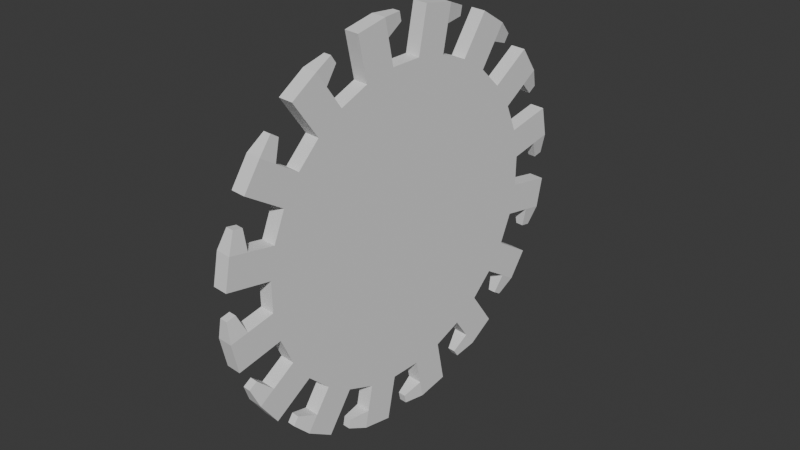 # Source: ElectricSaw.blend  (saved by Blender 4.4.30; exported with 4.5.12 LTS)
import bpy
from mathutils import Matrix  # noqa: F401  (used for matrix-valued properties, if any)

bpy.ops.wm.read_factory_settings(use_empty=True)
scene = bpy.context.scene
scene.name = 'Scene'

# ---- collections
col_collection = bpy.data.collections.new('Collection'); scene.collection.children.link(col_collection)

# ---- world
world_world = bpy.data.worlds.new('World'); scene.world = world_world
world_world.use_nodes = True; world_world.node_tree.nodes.clear()
_N = world_world.node_tree.nodes; _L = world_world.node_tree.links
n0 = _N.new('ShaderNodeOutputWorld'); n0.name = 'World Output'; n0.location = (300, 300)
n1 = _N.new('ShaderNodeBackground'); n1.name = 'Background'; n1.location = (10, 300)
n1.inputs[0].default_value = (0.05088, 0.05088, 0.05088, 1.0)
_L.new(n1.outputs[0], n0.inputs[0])
n0.is_active_output = True
world_world.color = (0.05088, 0.05088, 0.05088)
world_world.sun_shadow_jitter_overblur = 0.0

# ---- meshes
me_cylinder = bpy.data.meshes.new('Cylinder')
me_cylinder.from_pydata([(0.0, 1.0, -1.0), (0.0, 1.0, 1.0), (0.1951, 0.9808, -1.0), (0.1951, 0.9808, 1.0), (0.3827, 0.9239, -1.0), (0.3827, 0.9239, 1.0), (0.5556, 0.8315, -1.0), (0.5556, 0.8315, 1.0), (0.7071, 0.7071, -1.0), (0.7071, 0.7071, 1.0), (0.8315, 0.5556, -1.0), (0.8315, 0.5556, 1.0), (0.9239, 0.3827, -1.0), (0.9239, 0.3827, 1.0), (0.9808, 0.1951, -1.0), (0.9808, 0.1951, 1.0), (1.0, 0.0, -1.0), (1.0, 0.0, 1.0), (0.9808, -0.1951, -1.0), (0.9808, -0.1951, 1.0), (0.9239, -0.3827, -1.0), (0.9239, -0.3827, 1.0), (0.8315, -0.5556, -1.0), (0.8315, -0.5556, 1.0), (0.7071, -0.7071, -1.0), (0.7071, -0.7071, 1.0), (0.5556, -0.8315, -1.0), (0.5556, -0.8315, 1.0), (0.3827, -0.9239, -1.0), (0.3827, -0.9239, 1.0), (0.1951, -0.9808, -1.0), (0.1951, -0.9808, 1.0), (0.0, -1.0, -1.0), (0.0, -1.0, 1.0), (-0.1951, -0.9808, -1.0), (-0.1951, -0.9808, 1.0), (-0.3827, -0.9239, -1.0), (-0.3827, -0.9239, 1.0), (-0.5556, -0.8315, -1.0), (-0.5556, -0.8315, 1.0), (-0.7071, -0.7071, -1.0), (-0.7071, -0.7071, 1.0), (-0.8315, -0.5556, -1.0), (-0.8315, -0.5556, 1.0), (-0.9239, -0.3827, -1.0), (-0.9239, -0.3827, 1.0), (-0.9808, -0.1951, -1.0), (-0.9808, -0.1951, 1.0), (-1.0, 0.0, -1.0), (-1.0, 0.0, 1.0), (-0.9808, 0.1951, -1.0), (-0.9808, 0.1951, 1.0), (-0.9239, 0.3827, -1.0), (-0.9239, 0.3827, 1.0), (-0.8315, 0.5556, -1.0), (-0.8315, 0.5556, 1.0), (-0.7071, 0.7071, -1.0), (-0.7071, 0.7071, 1.0), (-0.5556, 0.8315, -1.0), (-0.5556, 0.8315, 1.0), (-0.3827, 0.9239, -1.0), (-0.3827, 0.9239, 1.0), (-0.1951, 0.9808, -1.0), (-0.1951, 0.9808, 1.0), (0.01691, 1.172, -1.0), (0.212, 1.152, -1.0), (0.212, 1.152, 1.0), (0.01691, 1.172, 1.0), (0.464, 1.076, 1.0), (0.464, 1.076, -1.0), (0.6369, 0.9836, -1.0), (0.6369, 0.9836, 1.0), (0.8404, 0.8165, 1.0), (0.8404, 0.8165, -1.0), (0.9648, 0.665, -1.0), (0.9648, 0.665, 1.0), (1.089, 0.4328, 1.0), (1.089, 0.4328, -1.0), (1.146, 0.2452, -1.0), (1.146, 0.2452, 1.0), (1.172, -0.01691, 1.0), (1.172, -0.01691, -1.0), (1.152, -0.212, -1.0), (1.152, -0.212, 1.0), (1.076, -0.464, 1.0), (1.076, -0.464, -1.0), (0.9836, -0.6369, -1.0), (0.9836, -0.6369, 1.0), (0.8165, -0.8404, 1.0), (0.8165, -0.8404, -1.0), (0.665, -0.9648, -1.0), (0.665, -0.9648, 1.0), (0.4328, -1.089, 1.0), (0.4328, -1.089, -1.0), (0.2452, -1.146, -1.0), (0.2452, -1.146, 1.0), (-0.01691, -1.172, 1.0), (-0.01691, -1.172, -1.0), (-0.212, -1.152, -1.0), (-0.212, -1.152, 1.0), (-0.464, -1.076, 1.0), (-0.464, -1.076, -1.0), (-0.6369, -0.9836, -1.0), (-0.6369, -0.9836, 1.0), (-0.8404, -0.8165, 1.0), (-0.8404, -0.8165, -1.0), (-0.9648, -0.665, -1.0), (-0.9648, -0.665, 1.0), (-1.089, -0.4328, 1.0), (-1.089, -0.4328, -1.0), (-1.146, -0.2452, -1.0), (-1.146, -0.2452, 1.0), (-1.172, 0.01691, 1.0), (-1.172, 0.01691, -1.0), (-1.152, 0.212, -1.0), (-1.152, 0.212, 1.0), (-1.076, 0.464, 1.0), (-1.076, 0.464, -1.0), (-0.9836, 0.6369, -1.0), (-0.9836, 0.6369, 1.0), (-0.8165, 0.8404, 1.0), (-0.8165, 0.8404, -1.0), (-0.665, 0.9648, -1.0), (-0.665, 0.9648, 1.0), (-0.4328, 1.089, 1.0), (-0.4328, 1.089, -1.0), (-0.2452, 1.146, -1.0), (-0.2452, 1.146, 1.0), (0.02828, 1.287, -1.0), (0.2234, 1.268, -1.0), (0.2234, 1.268, 1.0), (0.02828, 1.287, 1.0), (0.5187, 1.178, 1.0), (0.5187, 1.178, -1.0), (0.6916, 1.086, -1.0), (0.6916, 1.086, 1.0), (0.9301, 0.8901, 1.0), (0.9301, 0.8901, -1.0), (1.054, 0.7386, -1.0), (1.054, 0.7386, 1.0), (1.2, 0.4664, 1.0), (1.2, 0.4664, -1.0), (1.257, 0.2788, -1.0), (1.257, 0.2788, 1.0), (1.287, -0.02828, 1.0), (1.287, -0.02828, -1.0), (1.268, -0.2234, -1.0), (1.268, -0.2234, 1.0), (1.178, -0.5187, 1.0), (1.178, -0.5187, -1.0), (1.086, -0.6916, -1.0), (1.086, -0.6916, 1.0), (0.8901, -0.9301, 1.0), (0.8901, -0.9301, -1.0), (0.7386, -1.054, -1.0), (0.7386, -1.054, 1.0), (0.4664, -1.2, 1.0), (0.4664, -1.2, -1.0), (0.2788, -1.257, -1.0), (0.2788, -1.257, 1.0), (-0.02828, -1.287, 1.0), (-0.02828, -1.287, -1.0), (-0.2234, -1.268, -1.0), (-0.2234, -1.268, 1.0), (-0.5187, -1.178, 1.0), (-0.5187, -1.178, -1.0), (-0.6916, -1.086, -1.0), (-0.6916, -1.086, 1.0), (-0.9301, -0.8901, 1.0), (-0.9301, -0.8901, -1.0), (-1.054, -0.7386, -1.0), (-1.054, -0.7386, 1.0), (-1.2, -0.4664, 1.0), (-1.2, -0.4664, -1.0), (-1.257, -0.2788, -1.0), (-1.257, -0.2788, 1.0), (-1.287, 0.02828, 1.0), (-1.287, 0.02828, -1.0), (-1.268, 0.2234, -1.0), (-1.268, 0.2234, 1.0), (-1.178, 0.5187, 1.0), (-1.178, 0.5187, -1.0), (-1.086, 0.6916, -1.0), (-1.086, 0.6916, 1.0), (-0.8901, 0.9301, 1.0), (-0.8901, 0.9301, -1.0), (-0.7386, 1.054, -1.0), (-0.7386, 1.054, 1.0), (-0.4664, 1.2, 1.0), (-0.4664, 1.2, -1.0), (-0.2788, 1.257, -1.0), (-0.2788, 1.257, 1.0), (0.34, 1.168, 0.5145), (0.34, 1.168, -0.5145), (0.7611, 0.9491, 0.5145), (0.7611, 0.9491, -0.5145), (1.066, 0.5856, 0.5145), (1.066, 0.5856, -0.5145), (1.209, 0.1329, 0.5145), (1.209, 0.1329, -0.5145), (1.168, -0.34, 0.5145), (1.168, -0.34, -0.5145), (0.9491, -0.7611, 0.5145), (0.9491, -0.7611, -0.5145), (0.5856, -1.066, 0.5145), (0.5856, -1.066, -0.5145), (0.1329, -1.209, 0.5145), (0.1329, -1.209, -0.5145), (-0.34, -1.168, 0.5145), (-0.34, -1.168, -0.5145), (-0.7611, -0.9491, 0.5145), (-0.7611, -0.9491, -0.5145), (-1.066, -0.5856, 0.5145), (-1.066, -0.5856, -0.5145), (-1.209, -0.1329, 0.5145), (-1.209, -0.1329, -0.5145), (-1.168, 0.34, 0.5145), (-1.168, 0.34, -0.5145), (-0.9491, 0.7611, 0.5145), (-0.9491, 0.7611, -0.5145), (-0.5856, 1.066, 0.5145), (-0.5856, 1.066, -0.5145), (-0.1329, 1.209, 0.5145), (-0.1329, 1.209, -0.5145), (0.3458, 1.228, 0.5145), (0.3458, 1.228, -0.5145), (0.7893, 1.002, 0.5145), (0.7893, 1.002, -0.5145), (1.113, 0.6234, 0.5145), (1.113, 0.6234, -0.5145), (1.266, 0.1502, 0.5145), (1.266, 0.1502, -0.5145), (1.228, -0.3458, 0.5145), (1.228, -0.3458, -0.5145), (1.002, -0.7893, 0.5145), (1.002, -0.7893, -0.5145), (0.6234, -1.113, 0.5145), (0.6234, -1.113, -0.5145), (0.1502, -1.266, 0.5145), (0.1502, -1.266, -0.5145), (-0.3458, -1.228, 0.5145), (-0.3458, -1.228, -0.5145), (-0.7893, -1.002, 0.5145), (-0.7893, -1.002, -0.5145), (-1.113, -0.6234, 0.5145), (-1.113, -0.6234, -0.5145), (-1.266, -0.1502, 0.5145), (-1.266, -0.1502, -0.5145), (-1.228, 0.3458, 0.5145), (-1.228, 0.3458, -0.5145), (-1.002, 0.7893, 0.5145), (-1.002, 0.7893, -0.5145), (-0.6234, 1.113, 0.5145), (-0.6234, 1.113, -0.5145), (-0.1502, 1.266, 0.5145), (-0.1502, 1.266, -0.5145)], [], [(15, 14, 78, 79), (2, 3, 5, 4), (50, 48, 113, 114), (6, 7, 9, 8), (13, 15, 79, 76), (10, 11, 13, 12), (48, 49, 112, 113), (14, 15, 17, 16), (14, 12, 77, 78), (18, 19, 21, 20), (31, 30, 94, 95), (22, 23, 25, 24), (12, 13, 76, 77), (26, 27, 29, 28), (29, 31, 95, 92), (30, 31, 33, 32), (30, 28, 93, 94), (34, 35, 37, 36), (47, 46, 110, 111), (38, 39, 41, 40), (28, 29, 92, 93), (42, 43, 45, 44), (45, 47, 111, 108), (46, 47, 49, 48), (11, 10, 74, 75), (50, 51, 53, 52), (46, 44, 109, 110), (54, 55, 57, 56), (63, 62, 126, 127), (58, 59, 61, 60), (3, 1, 63, 61, 59, 57, 55, 53, 51, 49, 47, 45, 43, 41, 39, 37, 35, 33, 31, 29, 27, 25, 23, 21, 19, 17, 15, 13, 11, 9, 7, 5), (9, 11, 75, 72), (62, 63, 1, 0), (0, 2, 4, 6, 8, 10, 12, 14, 16, 18, 20, 22, 24, 26, 28, 30, 32, 34, 36, 38, 40, 42, 44, 46, 48, 50, 52, 54, 56, 58, 60, 62), (72, 75, 139, 136), (101, 100, 164, 165), (124, 127, 191, 188), (74, 73, 137, 138), (75, 74, 197, 196), (126, 125, 189, 190), (73, 72, 136, 137), (96, 99, 163, 160), (125, 124, 188, 189), (187, 123, 220, 252), (98, 97, 161, 162), (127, 126, 223, 222), (68, 71, 135, 132), (97, 96, 160, 161), (120, 123, 187, 184), (70, 69, 133, 134), (49, 51, 115, 112), (32, 33, 96, 97), (51, 50, 114, 115), (34, 32, 97, 98), (33, 35, 99, 96), (16, 17, 80, 81), (35, 34, 98, 99), (18, 16, 81, 82), (52, 53, 116, 117), (17, 19, 83, 80), (2, 0, 64, 65), (54, 52, 117, 118), (19, 18, 82, 83), (1, 3, 66, 67), (53, 55, 119, 116), (36, 37, 100, 101), (0, 1, 67, 64), (55, 54, 118, 119), (38, 36, 101, 102), (3, 2, 65, 66), (37, 39, 103, 100), (20, 21, 84, 85), (39, 38, 102, 103), (22, 20, 85, 86), (56, 57, 120, 121), (21, 23, 87, 84), (4, 5, 68, 69), (58, 56, 121, 122), (23, 22, 86, 87), (6, 4, 69, 70), (57, 59, 123, 120), (40, 41, 104, 105), (5, 7, 71, 68), (59, 58, 122, 123), (42, 40, 105, 106), (7, 6, 70, 71), (41, 43, 107, 104), (24, 25, 88, 89), (43, 42, 106, 107), (26, 24, 89, 90), (60, 61, 124, 125), (25, 27, 91, 88), (8, 9, 72, 73), (62, 60, 125, 126), (27, 26, 90, 91), (10, 8, 73, 74), (61, 63, 127, 124), (44, 45, 108, 109), (128, 131, 130, 129), (133, 132, 135, 134), (137, 136, 139, 138), (141, 140, 143, 142), (145, 144, 147, 146), (149, 148, 151, 150), (153, 152, 155, 154), (157, 156, 159, 158), (161, 160, 163, 162), (165, 164, 167, 166), (169, 168, 171, 170), (173, 172, 175, 174), (177, 176, 179, 178), (181, 180, 183, 182), (185, 184, 187, 186), (189, 188, 191, 190), (143, 79, 198, 230), (102, 101, 165, 166), (65, 129, 225, 193), (100, 103, 167, 164), (77, 76, 140, 141), (166, 167, 242, 243), (78, 77, 141, 142), (105, 104, 168, 169), (76, 79, 143, 140), (106, 105, 169, 170), (70, 134, 227, 195), (104, 107, 171, 168), (81, 80, 144, 145), (99, 98, 209, 208), (82, 81, 145, 146), (109, 108, 172, 173), (80, 83, 147, 144), (110, 109, 173, 174), (155, 91, 204, 236), (108, 111, 175, 172), (85, 84, 148, 149), (138, 139, 228, 229), (86, 85, 149, 150), (113, 112, 176, 177), (84, 87, 151, 148), (114, 113, 177, 178), (190, 191, 254, 255), (112, 115, 179, 176), (89, 88, 152, 153), (78, 142, 231, 199), (90, 89, 153, 154), (117, 116, 180, 181), (88, 91, 155, 152), (65, 64, 128, 129), (118, 117, 181, 182), (71, 70, 195, 194), (67, 66, 130, 131), (116, 119, 183, 180), (93, 92, 156, 157), (64, 67, 131, 128), (123, 122, 221, 220), (94, 93, 157, 158), (162, 163, 240, 241), (121, 120, 184, 185), (92, 95, 159, 156), (69, 68, 132, 133), (122, 121, 185, 186), (90, 154, 237, 205), (208, 209, 241, 240), (194, 195, 227, 226), (220, 221, 253, 252), (222, 223, 255, 254), (196, 197, 229, 228), (210, 211, 243, 242), (198, 199, 231, 230), (212, 213, 245, 244), (200, 201, 233, 232), (214, 215, 247, 246), (202, 203, 235, 234), (216, 217, 249, 248), (204, 205, 237, 236), (218, 219, 251, 250), (192, 193, 225, 224), (206, 207, 239, 238), (118, 182, 251, 219), (106, 170, 245, 213), (142, 143, 230, 231), (130, 66, 192, 224), (171, 107, 212, 244), (103, 102, 211, 210), (170, 171, 244, 245), (183, 119, 218, 250), (135, 71, 194, 226), (79, 78, 199, 198), (82, 146, 233, 201), (146, 147, 232, 233), (122, 186, 253, 221), (107, 106, 213, 212), (94, 158, 239, 207), (98, 162, 241, 209), (174, 175, 246, 247), (147, 83, 200, 232), (83, 82, 201, 200), (159, 95, 206, 238), (110, 174, 247, 215), (150, 151, 234, 235), (175, 111, 214, 246), (163, 99, 208, 240), (111, 110, 215, 214), (178, 179, 248, 249), (87, 86, 203, 202), (86, 150, 235, 203), (126, 190, 255, 223), (154, 155, 236, 237), (74, 138, 229, 197), (115, 114, 217, 216), (191, 127, 222, 254), (182, 183, 250, 251), (129, 130, 224, 225), (151, 87, 202, 234), (91, 90, 205, 204), (114, 178, 249, 217), (158, 159, 238, 239), (179, 115, 216, 248), (139, 75, 196, 228), (119, 118, 219, 218), (66, 65, 193, 192), (102, 166, 243, 211), (186, 187, 252, 253), (134, 135, 226, 227), (167, 103, 210, 242), (95, 94, 207, 206)])
_uv = me_cylinder.uv_layers.new(name='UVMap')
_uv.uv.foreach_set('vector', [0.7812, 1.0, 0.7812, 0.5, 0.7812, 0.5, 0.7812, 1.0, 0.9688, 0.5, 0.9688, 1.0, 0.9375, 1.0, 0.9375, 0.5, 0.5146, 0.2968, 0.51, 0.25, 0.51, 0.25, 0.5146, 0.2968, 0.9062, 0.5, 0.9062, 1.0, 0.875, 1.0, 0.875, 0.5, 0.4717, 0.3418, 0.4854, 0.2968, 0.4854, 0.2968, 0.4717, 0.3418, 0.8438, 0.5, 0.8438, 1.0, 0.8125, 1.0, 0.8125, 0.5, 0.25, 0.5, 0.25, 1.0, 0.25, 1.0, 0.25, 0.5, 0.7812, 0.5, 0.7812, 1.0, 0.75, 1.0, 0.75, 0.5, 0.9854, 0.2968, 0.9717, 0.3418, 0.9717, 0.3418, 0.9854, 0.2968, 0.7188, 0.5, 0.7188, 1.0, 0.6875, 1.0, 0.6875, 0.5, 0.5312, 1.0, 0.5312, 0.5, 0.5312, 0.5, 0.5312, 1.0, 0.6562, 0.5, 0.6562, 1.0, 0.625, 1.0, 0.625, 0.5, 0.8125, 0.5, 0.8125, 1.0, 0.8125, 1.0, 0.8125, 0.5, 0.5938, 0.5, 0.5938, 1.0, 0.5625, 1.0, 0.5625, 0.5, 0.3418, 0.02827, 0.2968, 0.01461, 0.2968, 0.01461, 0.3418, 0.02827, 0.5312, 0.5, 0.5312, 1.0, 0.5, 1.0, 0.5, 0.5, 0.7968, 0.01461, 0.8418, 0.02827, 0.8418, 0.02827, 0.7968, 0.01461, 0.4688, 0.5, 0.4688, 1.0, 0.4375, 1.0, 0.4375, 0.5, 0.2812, 1.0, 0.2812, 0.5, 0.2812, 0.5, 0.2812, 1.0, 0.4062, 0.5, 0.4062, 1.0, 0.375, 1.0, 0.375, 0.5, 0.5625, 0.5, 0.5625, 1.0, 0.5625, 1.0, 0.5625, 0.5, 0.3438, 0.5, 0.3438, 1.0, 0.3125, 1.0, 0.3125, 0.5, 0.02827, 0.1582, 0.01461, 0.2032, 0.01461, 0.2032, 0.02827, 0.1582, 0.2812, 0.5, 0.2812, 1.0, 0.25, 1.0, 0.25, 0.5, 0.8438, 1.0, 0.8438, 0.5, 0.8438, 0.5, 0.8438, 1.0, 0.2188, 0.5, 0.2188, 1.0, 0.1875, 1.0, 0.1875, 0.5, 0.5146, 0.2032, 0.5283, 0.1582, 0.5283, 0.1582, 0.5146, 0.2032, 0.1562, 0.5, 0.1562, 1.0, 0.125, 1.0, 0.125, 0.5, 0.03125, 1.0, 0.03125, 0.5, 0.03125, 0.5, 0.03125, 1.0, 0.09375, 0.5, 0.09375, 1.0, 0.0625, 1.0, 0.0625, 0.5, 0.2968, 0.4854, 0.25, 0.49, 0.2032, 0.4854, 0.1582, 0.4717, 0.1167, 0.4496, 0.08029, 0.4197, 0.05045, 0.3833, 0.02827, 0.3418, 0.01461, 0.2968, 0.01, 0.25, 0.01461, 0.2032, 0.02827, 0.1582, 0.05045, 0.1167, 0.08029, 0.08029, 0.1167, 0.05045, 0.1582, 0.02827, 0.2032, 0.01461, 0.25, 0.01, 0.2968, 0.01461, 0.3418, 0.02827, 0.3833, 0.05045, 0.4197, 0.08029, 0.4496, 0.1167, 0.4717, 0.1582, 0.4854, 0.2032, 0.49, 0.25, 0.4854, 0.2968, 0.4717, 0.3418, 0.4496, 0.3833, 0.4197, 0.4197, 0.3833, 0.4496, 0.3418, 0.4717, 0.4197, 0.4197, 0.4496, 0.3833, 0.4496, 0.3833, 0.4197, 0.4197, 0.03125, 0.5, 0.03125, 1.0, 0.0, 1.0, 0.0, 0.5, 0.75, 0.49, 0.7968, 0.4854, 0.8418, 0.4717, 0.8833, 0.4496, 0.9197, 0.4197, 0.9496, 0.3833, 0.9717, 0.3418, 0.9854, 0.2968, 0.99, 0.25, 0.9854, 0.2032, 0.9717, 0.1582, 0.9496, 0.1167, 0.9197, 0.08029, 0.8833, 0.05045, 0.8418, 0.02827, 0.7968, 0.01461, 0.75, 0.01, 0.7032, 0.01461, 0.6582, 0.02827, 0.6167, 0.05045, 0.5803, 0.08029, 0.5504, 0.1167, 0.5283, 0.1582, 0.5146, 0.2032, 0.51, 0.25, 0.5146, 0.2968, 0.5283, 0.3418, 0.5504, 0.3833, 0.5803, 0.4197, 0.6167, 0.4496, 0.6582, 0.4717, 0.7032, 0.4854, 0.4197, 0.4197, 0.4496, 0.3833, 0.4496, 0.3833, 0.4197, 0.4197, 0.4375, 0.5, 0.4375, 1.0, 0.4375, 1.0, 0.4375, 0.5, 0.1582, 0.4717, 0.2032, 0.4854, 0.2032, 0.4854, 0.1582, 0.4717, 0.9496, 0.3833, 0.9197, 0.4197, 0.9197, 0.4197, 0.9496, 0.3833, 0.8438, 1.0, 0.8438, 0.5, 0.8438, 0.5, 0.8438, 1.0, 0.7032, 0.4854, 0.6582, 0.4717, 0.6582, 0.4717, 0.7032, 0.4854, 0.875, 0.5, 0.875, 1.0, 0.875, 1.0, 0.875, 0.5, 0.25, 0.01, 0.2032, 0.01461, 0.2032, 0.01461, 0.25, 0.01, 0.0625, 0.5, 0.0625, 1.0, 0.0625, 1.0, 0.0625, 0.5, 0.1167, 0.4496, 0.1167, 0.4496, 0.1167, 0.4496, 0.1167, 0.4496, 0.7032, 0.01461, 0.75, 0.01, 0.75, 0.01, 0.7032, 0.01461, 0.03125, 1.0, 0.03125, 0.5, 0.03125, 0.5, 0.03125, 1.0, 0.3418, 0.4717, 0.3833, 0.4496, 0.3833, 0.4496, 0.3418, 0.4717, 0.5, 0.5, 0.5, 1.0, 0.5, 1.0, 0.5, 0.5, 0.08029, 0.4197, 0.1167, 0.4496, 0.1167, 0.4496, 0.08029, 0.4197, 0.8833, 0.4496, 0.8418, 0.4717, 0.8418, 0.4717, 0.8833, 0.4496, 0.01, 0.25, 0.01461, 0.2968, 0.01461, 0.2968, 0.01, 0.25, 0.5, 0.5, 0.5, 1.0, 0.5, 1.0, 0.5, 0.5, 0.2188, 1.0, 0.2188, 0.5, 0.2188, 0.5, 0.2188, 1.0, 0.7032, 0.01461, 0.75, 0.01, 0.75, 0.01, 0.7032, 0.01461, 0.25, 0.01, 0.2032, 0.01461, 0.2032, 0.01461, 0.25, 0.01, 0.75, 0.5, 0.75, 1.0, 0.75, 1.0, 0.75, 0.5, 0.4688, 1.0, 0.4688, 0.5, 0.4688, 0.5, 0.4688, 1.0, 0.9854, 0.2032, 0.99, 0.25, 0.99, 0.25, 0.9854, 0.2032, 0.1875, 0.5, 0.1875, 1.0, 0.1875, 1.0, 0.1875, 0.5, 0.49, 0.25, 0.4854, 0.2032, 0.4854, 0.2032, 0.49, 0.25, 0.7968, 0.4854, 0.75, 0.49, 0.75, 0.49, 0.7968, 0.4854, 0.5504, 0.3833, 0.5283, 0.3418, 0.5283, 0.3418, 0.5504, 0.3833, 0.7188, 1.0, 0.7188, 0.5, 0.7188, 0.5, 0.7188, 1.0, 0.25, 0.49, 0.2968, 0.4854, 0.2968, 0.4854, 0.25, 0.49, 0.02827, 0.3418, 0.05045, 0.3833, 0.05045, 0.3833, 0.02827, 0.3418, 0.4375, 0.5, 0.4375, 1.0, 0.4375, 1.0, 0.4375, 0.5, 0.0, 0.5, 0.0, 1.0, 0.0, 1.0, 0.0, 0.5, 0.1562, 1.0, 0.1562, 0.5, 0.1562, 0.5, 0.1562, 1.0, 0.6167, 0.05045, 0.6582, 0.02827, 0.6582, 0.02827, 0.6167, 0.05045, 0.9688, 1.0, 0.9688, 0.5, 0.9688, 0.5, 0.9688, 1.0, 0.1582, 0.02827, 0.1167, 0.05045, 0.1167, 0.05045, 0.1582, 0.02827, 0.6875, 0.5, 0.6875, 1.0, 0.6875, 1.0, 0.6875, 0.5, 0.4062, 1.0, 0.4062, 0.5, 0.4062, 0.5, 0.4062, 1.0, 0.9496, 0.1167, 0.9717, 0.1582, 0.9717, 0.1582, 0.9496, 0.1167, 0.125, 0.5, 0.125, 1.0, 0.125, 1.0, 0.125, 0.5, 0.4717, 0.1582, 0.4496, 0.1167, 0.4496, 0.1167, 0.4717, 0.1582, 0.9375, 0.5, 0.9375, 1.0, 0.9375, 1.0, 0.9375, 0.5, 0.6167, 0.4496, 0.5803, 0.4197, 0.5803, 0.4197, 0.6167, 0.4496, 0.6562, 1.0, 0.6562, 0.5, 0.6562, 0.5, 0.6562, 1.0, 0.8833, 0.4496, 0.8418, 0.4717, 0.8418, 0.4717, 0.8833, 0.4496, 0.08029, 0.4197, 0.1167, 0.4496, 0.1167, 0.4496, 0.08029, 0.4197, 0.375, 0.5, 0.375, 1.0, 0.375, 1.0, 0.375, 0.5, 0.3418, 0.4717, 0.3833, 0.4496, 0.3833, 0.4496, 0.3418, 0.4717, 0.09375, 1.0, 0.09375, 0.5, 0.09375, 0.5, 0.09375, 1.0, 0.5504, 0.1167, 0.5803, 0.08029, 0.5803, 0.08029, 0.5504, 0.1167, 0.9062, 1.0, 0.9062, 0.5, 0.9062, 0.5, 0.9062, 1.0, 0.08029, 0.08029, 0.05045, 0.1167, 0.05045, 0.1167, 0.08029, 0.08029, 0.625, 0.5, 0.625, 1.0, 0.625, 1.0, 0.625, 0.5, 0.3438, 1.0, 0.3438, 0.5, 0.3438, 0.5, 0.3438, 1.0, 0.8833, 0.05045, 0.9197, 0.08029, 0.9197, 0.08029, 0.8833, 0.05045, 0.0625, 0.5, 0.0625, 1.0, 0.0625, 1.0, 0.0625, 0.5, 0.4197, 0.08029, 0.3833, 0.05045, 0.3833, 0.05045, 0.4197, 0.08029, 0.875, 0.5, 0.875, 1.0, 0.875, 1.0, 0.875, 0.5, 0.7032, 0.4854, 0.6582, 0.4717, 0.6582, 0.4717, 0.7032, 0.4854, 0.5938, 1.0, 0.5938, 0.5, 0.5938, 0.5, 0.5938, 1.0, 0.9496, 0.3833, 0.9197, 0.4197, 0.9197, 0.4197, 0.9496, 0.3833, 0.1582, 0.4717, 0.2032, 0.4854, 0.2032, 0.4854, 0.1582, 0.4717, 0.3125, 0.5, 0.3125, 1.0, 0.3125, 1.0, 0.3125, 0.5, 1.0, 0.5, 1.0, 1.0, 0.9688, 1.0, 0.9688, 0.5, 0.9375, 0.5, 0.9375, 1.0, 0.9062, 1.0, 0.9062, 0.5, 0.875, 0.5, 0.875, 1.0, 0.8438, 1.0, 0.8438, 0.5, 0.8125, 0.5, 0.8125, 1.0, 0.7812, 1.0, 0.7812, 0.5, 0.75, 0.5, 0.75, 1.0, 0.7188, 1.0, 0.7188, 0.5, 0.6875, 0.5, 0.6875, 1.0, 0.6562, 1.0, 0.6562, 0.5, 0.625, 0.5, 0.625, 1.0, 0.5938, 1.0, 0.5938, 0.5, 0.5625, 0.5, 0.5625, 1.0, 0.5312, 1.0, 0.5312, 0.5, 0.5, 0.5, 0.5, 1.0, 0.4688, 1.0, 0.4688, 0.5, 0.4375, 0.5, 0.4375, 1.0, 0.4062, 1.0, 0.4062, 0.5, 0.375, 0.5, 0.375, 1.0, 0.3438, 1.0, 0.3438, 0.5, 0.3125, 0.5, 0.3125, 1.0, 0.2812, 1.0, 0.2812, 0.5, 0.25, 0.5, 0.25, 1.0, 0.2188, 1.0, 0.2188, 0.5, 0.1875, 0.5, 0.1875, 1.0, 0.1562, 1.0, 0.1562, 0.5, 0.125, 0.5, 0.125, 1.0, 0.09375, 1.0, 0.09375, 0.5, 0.0625, 0.5, 0.0625, 1.0, 0.03125, 1.0, 0.03125, 0.5, 0.4854, 0.2968, 0.4854, 0.2968, 0.4854, 0.2968, 0.4854, 0.2968, 0.6167, 0.05045, 0.6582, 0.02827, 0.6582, 0.02827, 0.6167, 0.05045, 0.7968, 0.4854, 0.7968, 0.4854, 0.7968, 0.4854, 0.7968, 0.4854, 0.1582, 0.02827, 0.1167, 0.05045, 0.1167, 0.05045, 0.1582, 0.02827, 0.8125, 0.5, 0.8125, 1.0, 0.8125, 1.0, 0.8125, 0.5, 0.4062, 0.5, 0.4062, 1.0, 0.4062, 1.0, 0.4062, 0.5, 0.9854, 0.2968, 0.9717, 0.3418, 0.9717, 0.3418, 0.9854, 0.2968, 0.375, 0.5, 0.375, 1.0, 0.375, 1.0, 0.375, 0.5, 0.4717, 0.3418, 0.4854, 0.2968, 0.4854, 0.2968, 0.4717, 0.3418, 0.5504, 0.1167, 0.5803, 0.08029, 0.5803, 0.08029, 0.5504, 0.1167, 0.8833, 0.4496, 0.8833, 0.4496, 0.8833, 0.4496, 0.8833, 0.4496, 0.08029, 0.08029, 0.05045, 0.1167, 0.05045, 0.1167, 0.08029, 0.08029, 0.75, 0.5, 0.75, 1.0, 0.75, 1.0, 0.75, 0.5, 0.4688, 1.0, 0.4688, 0.5, 0.4688, 0.5, 0.4688, 1.0, 0.9854, 0.2032, 0.99, 0.25, 0.99, 0.25, 0.9854, 0.2032, 0.3125, 0.5, 0.3125, 1.0, 0.3125, 1.0, 0.3125, 0.5, 0.49, 0.25, 0.4854, 0.2032, 0.4854, 0.2032, 0.49, 0.25, 0.5146, 0.2032, 0.5283, 0.1582, 0.5283, 0.1582, 0.5146, 0.2032, 0.3833, 0.05045, 0.3833, 0.05045, 0.3833, 0.05045, 0.3833, 0.05045, 0.02827, 0.1582, 0.01461, 0.2032, 0.01461, 0.2032, 0.02827, 0.1582, 0.6875, 0.5, 0.6875, 1.0, 0.6875, 1.0, 0.6875, 0.5, 0.8438, 0.5, 0.8438, 1.0, 0.8438, 1.0, 0.8438, 0.5, 0.9496, 0.1167, 0.9717, 0.1582, 0.9717, 0.1582, 0.9496, 0.1167, 0.25, 0.5, 0.25, 1.0, 0.25, 1.0, 0.25, 0.5, 0.4717, 0.1582, 0.4496, 0.1167, 0.4496, 0.1167, 0.4717, 0.1582, 0.5146, 0.2968, 0.51, 0.25, 0.51, 0.25, 0.5146, 0.2968, 0.03125, 0.5, 0.03125, 1.0, 0.03125, 1.0, 0.03125, 0.5, 0.01, 0.25, 0.01461, 0.2968, 0.01461, 0.2968, 0.01, 0.25, 0.625, 0.5, 0.625, 1.0, 0.625, 1.0, 0.625, 0.5, 0.9854, 0.2968, 0.9854, 0.2968, 0.9854, 0.2968, 0.9854, 0.2968, 0.8833, 0.05045, 0.9197, 0.08029, 0.9197, 0.08029, 0.8833, 0.05045, 0.1875, 0.5, 0.1875, 1.0, 0.1875, 1.0, 0.1875, 0.5, 0.4197, 0.08029, 0.3833, 0.05045, 0.3833, 0.05045, 0.4197, 0.08029, 0.7968, 0.4854, 0.75, 0.49, 0.75, 0.49, 0.7968, 0.4854, 0.5504, 0.3833, 0.5283, 0.3418, 0.5283, 0.3418, 0.5504, 0.3833, 0.9062, 1.0, 0.9062, 0.5, 0.9062, 0.5, 0.9062, 1.0, 0.25, 0.49, 0.2968, 0.4854, 0.2968, 0.4854, 0.25, 0.49, 0.02827, 0.3418, 0.05045, 0.3833, 0.05045, 0.3833, 0.02827, 0.3418, 0.5625, 0.5, 0.5625, 1.0, 0.5625, 1.0, 0.5625, 0.5, 0.0, 0.5, 0.0, 1.0, 0.0, 1.0, 0.0, 0.5, 0.09375, 1.0, 0.09375, 0.5, 0.09375, 0.5, 0.09375, 1.0, 0.7968, 0.01461, 0.8418, 0.02827, 0.8418, 0.02827, 0.7968, 0.01461, 0.4688, 0.5, 0.4688, 1.0, 0.4688, 1.0, 0.4688, 0.5, 0.125, 0.5, 0.125, 1.0, 0.125, 1.0, 0.125, 0.5, 0.3418, 0.02827, 0.2968, 0.01461, 0.2968, 0.01461, 0.3418, 0.02827, 0.9375, 0.5, 0.9375, 1.0, 0.9375, 1.0, 0.9375, 0.5, 0.6167, 0.4496, 0.5803, 0.4197, 0.5803, 0.4197, 0.6167, 0.4496, 0.8833, 0.05045, 0.8833, 0.05045, 0.8833, 0.05045, 0.8833, 0.05045, 0.4688, 1.0, 0.4688, 0.5, 0.4688, 0.5, 0.4688, 1.0, 0.9062, 1.0, 0.9062, 0.5, 0.9062, 0.5, 0.9062, 1.0, 0.09375, 1.0, 0.09375, 0.5, 0.09375, 0.5, 0.09375, 1.0, 0.03125, 1.0, 0.03125, 0.5, 0.03125, 0.5, 0.03125, 1.0, 0.8438, 1.0, 0.8438, 0.5, 0.8438, 0.5, 0.8438, 1.0, 0.4062, 1.0, 0.4062, 0.5, 0.4062, 0.5, 0.4062, 1.0, 0.7812, 1.0, 0.7812, 0.5, 0.7812, 0.5, 0.7812, 1.0, 0.3438, 1.0, 0.3438, 0.5, 0.3438, 0.5, 0.3438, 1.0, 0.7188, 1.0, 0.7188, 0.5, 0.7188, 0.5, 0.7188, 1.0, 0.2812, 1.0, 0.2812, 0.5, 0.2812, 0.5, 0.2812, 1.0, 0.6562, 1.0, 0.6562, 0.5, 0.6562, 0.5, 0.6562, 1.0, 0.2188, 1.0, 0.2188, 0.5, 0.2188, 0.5, 0.2188, 1.0, 0.5938, 1.0, 0.5938, 0.5, 0.5938, 0.5, 0.5938, 1.0, 0.1562, 1.0, 0.1562, 0.5, 0.1562, 0.5, 0.1562, 1.0, 0.9688, 1.0, 0.9688, 0.5, 0.9688, 0.5, 0.9688, 1.0, 0.5312, 1.0, 0.5312, 0.5, 0.5312, 0.5, 0.5312, 1.0, 0.5504, 0.3833, 0.5504, 0.3833, 0.5504, 0.3833, 0.5504, 0.3833, 0.5504, 0.1167, 0.5504, 0.1167, 0.5504, 0.1167, 0.5504, 0.1167, 0.7812, 0.5, 0.7812, 1.0, 0.7812, 1.0, 0.7812, 0.5, 0.2968, 0.4854, 0.2968, 0.4854, 0.2968, 0.4854, 0.2968, 0.4854, 0.05045, 0.1167, 0.05045, 0.1167, 0.05045, 0.1167, 0.05045, 0.1167, 0.4062, 1.0, 0.4062, 0.5, 0.4062, 0.5, 0.4062, 1.0, 0.3438, 0.5, 0.3438, 1.0, 0.3438, 1.0, 0.3438, 0.5, 0.05045, 0.3833, 0.05045, 0.3833, 0.05045, 0.3833, 0.05045, 0.3833, 0.3833, 0.4496, 0.3833, 0.4496, 0.3833, 0.4496, 0.3833, 0.4496, 0.7812, 1.0, 0.7812, 0.5, 0.7812, 0.5, 0.7812, 1.0, 0.9854, 0.2032, 0.9854, 0.2032, 0.9854, 0.2032, 0.9854, 0.2032, 0.7188, 0.5, 0.7188, 1.0, 0.7188, 1.0, 0.7188, 0.5, 0.6167, 0.4496, 0.6167, 0.4496, 0.6167, 0.4496, 0.6167, 0.4496, 0.3438, 1.0, 0.3438, 0.5, 0.3438, 0.5, 0.3438, 1.0, 0.7968, 0.01461, 0.7968, 0.01461, 0.7968, 0.01461, 0.7968, 0.01461, 0.7032, 0.01461, 0.7032, 0.01461, 0.7032, 0.01461, 0.7032, 0.01461, 0.2812, 0.5, 0.2812, 1.0, 0.2812, 1.0, 0.2812, 0.5, 0.4854, 0.2032, 0.4854, 0.2032, 0.4854, 0.2032, 0.4854, 0.2032, 0.7188, 1.0, 0.7188, 0.5, 0.7188, 0.5, 0.7188, 1.0, 0.2968, 0.01461, 0.2968, 0.01461, 0.2968, 0.01461, 0.2968, 0.01461, 0.5146, 0.2032, 0.5146, 0.2032, 0.5146, 0.2032, 0.5146, 0.2032, 0.6562, 0.5, 0.6562, 1.0, 0.6562, 1.0, 0.6562, 0.5, 0.01461, 0.2032, 0.01461, 0.2032, 0.01461, 0.2032, 0.01461, 0.2032, 0.2032, 0.01461, 0.2032, 0.01461, 0.2032, 0.01461, 0.2032, 0.01461, 0.2812, 1.0, 0.2812, 0.5, 0.2812, 0.5, 0.2812, 1.0, 0.2188, 0.5, 0.2188, 1.0, 0.2188, 1.0, 0.2188, 0.5, 0.6562, 1.0, 0.6562, 0.5, 0.6562, 0.5, 0.6562, 1.0, 0.9496, 0.1167, 0.9496, 0.1167, 0.9496, 0.1167, 0.9496, 0.1167, 0.7032, 0.4854, 0.7032, 0.4854, 0.7032, 0.4854, 0.7032, 0.4854, 0.5938, 0.5, 0.5938, 1.0, 0.5938, 1.0, 0.5938, 0.5, 0.9496, 0.3833, 0.9496, 0.3833, 0.9496, 0.3833, 0.9496, 0.3833, 0.2188, 1.0, 0.2188, 0.5, 0.2188, 0.5, 0.2188, 1.0, 0.2032, 0.4854, 0.2032, 0.4854, 0.2032, 0.4854, 0.2032, 0.4854, 0.1562, 0.5, 0.1562, 1.0, 0.1562, 1.0, 0.1562, 0.5, 0.9688, 0.5, 0.9688, 1.0, 0.9688, 1.0, 0.9688, 0.5, 0.4496, 0.1167, 0.4496, 0.1167, 0.4496, 0.1167, 0.4496, 0.1167, 0.5938, 1.0, 0.5938, 0.5, 0.5938, 0.5, 0.5938, 1.0, 0.5146, 0.2968, 0.5146, 0.2968, 0.5146, 0.2968, 0.5146, 0.2968, 0.5312, 0.5, 0.5312, 1.0, 0.5312, 1.0, 0.5312, 0.5, 0.01461, 0.2968, 0.01461, 0.2968, 0.01461, 0.2968, 0.01461, 0.2968, 0.4496, 0.3833, 0.4496, 0.3833, 0.4496, 0.3833, 0.4496, 0.3833, 0.1562, 1.0, 0.1562, 0.5, 0.1562, 0.5, 0.1562, 1.0, 0.9688, 1.0, 0.9688, 0.5, 0.9688, 0.5, 0.9688, 1.0, 0.6167, 0.05045, 0.6167, 0.05045, 0.6167, 0.05045, 0.6167, 0.05045, 0.09375, 0.5, 0.09375, 1.0, 0.09375, 1.0, 0.09375, 0.5, 0.9062, 0.5, 0.9062, 1.0, 0.9062, 1.0, 0.9062, 0.5, 0.1167, 0.05045, 0.1167, 0.05045, 0.1167, 0.05045, 0.1167, 0.05045, 0.5312, 1.0, 0.5312, 0.5, 0.5312, 0.5, 0.5312, 1.0])
me_cylinder.update()

# ---- objects
ob_cylinder = bpy.data.objects.new('Cylinder', me_cylinder)

# ---- transforms, parenting, visibility, modifiers, constraints
ob_cylinder.location = (0.0, 0.0, 0.9538)
ob_cylinder.rotation_euler = (-1.937, 1.497, -2.003)
ob_cylinder.scale = (1.0, 1.0, 0.04732)

# ---- collection membership
col_collection.objects.link(ob_cylinder)

# ---- scene / render settings (as saved in the file)
scene.frame_start = 1; scene.frame_end = 250; scene.frame_set(1)
scene.render.engine = 'BLENDER_EEVEE_NEXT'
bpy.context.view_layer.update()

# ---- added for rendering (the .blend has no active camera and no usable light): camera, sun
cam_auto = bpy.data.cameras.new('AutoCamera')
cam_auto.lens = 50.0
cam_auto.sensor_width = 36.0
cam_auto.clip_end = 1000.0
ob_auto_camera = bpy.data.objects.new('AutoCamera', cam_auto)
scene.collection.objects.link(ob_auto_camera)
ob_auto_camera.location = (3.60529, -4.32635, 3.838)
ob_auto_camera.rotation_euler = (1.09748, -7.21219e-08, 0.694738)
scene.camera = ob_auto_camera
light_auto_sun = bpy.data.lights.new('AutoSun', 'SUN')
light_auto_sun.energy = 3.0
light_auto_sun.angle = 0.0523599
ob_auto_sun = bpy.data.objects.new('AutoSun', light_auto_sun)
scene.collection.objects.link(ob_auto_sun)
ob_auto_sun.rotation_euler = (0.872665, 0.174533, 0.523599)
bpy.context.view_layer.update()

